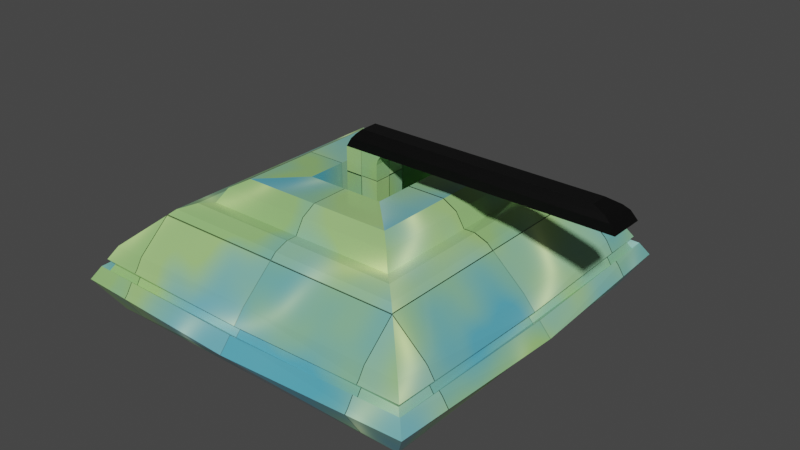 # Source: StickObject.blend  (saved by Blender 2.90.8; exported with 4.5.12 LTS)
import bpy
from mathutils import Matrix  # noqa: F401  (used for matrix-valued properties, if any)

bpy.ops.wm.read_factory_settings(use_empty=True)
scene = bpy.context.scene
scene.name = 'Scene'

# ---- collections
col_collection = bpy.data.collections.new('Collection'); scene.collection.children.link(col_collection)

# ---- materials (node trees are filled in below, after node groups)
mat_stick = bpy.data.materials.new('Stick')
mat_stick.use_transparent_shadow = False
mat_black = bpy.data.materials.new('Black')
mat_black.alpha_threshold = 0.0
mat_black.use_transparent_shadow = False
mat_black.line_color = (0.0, 0.0, 0.0, 1.0)

# ---- material node trees
mat_stick.use_nodes = True; mat_stick.node_tree.nodes.clear()
_N = mat_stick.node_tree.nodes; _L = mat_stick.node_tree.links
n0 = _N.new('ShaderNodeBsdfPrincipled'); n0.name = 'Principled BSDF'; n0.location = (107, 300)
n0.distribution = 'GGX'
n0.subsurface_method = 'BURLEY'
n0.inputs[3].default_value = 1.45
n0.inputs[27].default_value = (0.0, 0.0, 0.0, 1.0)
n0.inputs[28].default_value = 1.0
n1 = _N.new('ShaderNodeOutputMaterial'); n1.name = 'Material Output'; n1.location = (397, 300)
n2 = _N.new('ShaderNodeTexNoise'); n2.name = 'Noise Texture'; n2.location = (-887, 370)
n3 = _N.new('ShaderNodeMapping'); n3.name = 'Mapping'; n3.location = (-1205, 174)
n4 = _N.new('ShaderNodeValToRGB'); n4.name = 'ColorRamp'; n4.location = (-695, 353)
while len(n4.color_ramp.elements) > 1: n4.color_ramp.elements.remove(n4.color_ramp.elements[-1])
n4.color_ramp.elements[0].position = 0.3591; n4.color_ramp.elements[0].color = (0.1129, 0.7033, 1.0, 1.0)
_e = n4.color_ramp.elements.new(0.5773); _e.color = (0.504, 1.0, 0.3418, 1.0)
n5 = _N.new('ShaderNodeTexMagic'); n5.name = 'Magic Texture'; n5.location = (-983, -213)
n6 = _N.new('ShaderNodeValToRGB'); n6.name = 'ColorRamp.001'; n6.location = (-799, -186)
while len(n6.color_ramp.elements) > 1: n6.color_ramp.elements.remove(n6.color_ramp.elements[-1])
n6.color_ramp.elements[0].position = 0.0; n6.color_ramp.elements[0].color = (1.0, 1.0, 1.0, 1.0)
_e = n6.color_ramp.elements.new(1.0); _e.color = (0.0, 0.0, 0.0, 1.0)
n7 = _N.new('ShaderNodeTexChecker'); n7.name = 'Checker Texture'; n7.location = (-933, 95)
n7.inputs[1].default_value = (0.8, 0.1923, 0.6172, 1.0)
n7.inputs[2].default_value = (0.01214, 0.2, 0.0, 1.0)
n8 = _N.new('ShaderNodeValToRGB'); n8.name = 'ColorRamp.002'; n8.location = (-722, 81)
while len(n8.color_ramp.elements) > 1: n8.color_ramp.elements.remove(n8.color_ramp.elements[-1])
n8.color_ramp.elements[0].position = 0.0; n8.color_ramp.elements[0].color = (0.0, 0.0, 0.0, 1.0)
_e = n8.color_ramp.elements.new(1.0); _e.color = (0.424, 0.4466, 0.181, 1.0)
n9 = _N.new('ShaderNodeMix'); n9.name = 'Mix'; n9.location = (-178, 234)
n9.data_type = 'RGBA'
n10 = _N.new('ShaderNodeBump'); n10.name = 'Bump'; n10.location = (-172, -86)
n10.inputs[1].default_value = 1.0
n10.inputs[2].default_value = 1.0
n11 = _N.new('ShaderNodeMix'); n11.name = 'Mix.001'; n11.location = (-377, 143)
n11.data_type = 'RGBA'
n11.blend_type = 'DIVIDE'
n12 = _N.new('ShaderNodeTexCoord'); n12.name = 'Texture Coordinate'; n12.location = (-1382, 156)
_L.new(n0.outputs[0], n1.inputs[0])
_L.new(n12.outputs[2], n3.inputs[0])
_L.new(n3.outputs[0], n2.inputs[0])
_L.new(n2.outputs[0], n4.inputs[0])
_L.new(n3.outputs[0], n5.inputs[0])
_L.new(n5.outputs[1], n6.inputs[0])
_L.new(n4.outputs[0], n9.inputs[6])
_L.new(n9.outputs[2], n0.inputs[0])
_L.new(n7.outputs[0], n8.inputs[0])
_L.new(n6.outputs[0], n11.inputs[7])
_L.new(n11.outputs[2], n9.inputs[7])
_L.new(n8.outputs[0], n11.inputs[6])
_L.new(n8.outputs[0], n10.inputs[3])
_L.new(n10.outputs[0], n0.inputs[5])
_L.new(n11.outputs[2], n0.inputs[2])
_L.new(n12.outputs[3], n7.inputs[0])
n1.is_active_output = True
mat_black.use_nodes = True; mat_black.node_tree.nodes.clear()
_N = mat_black.node_tree.nodes; _L = mat_black.node_tree.links
n0 = _N.new('ShaderNodeOutputMaterial'); n0.name = 'Material Output'; n0.location = (300, 300)
n1 = _N.new('ShaderNodeBsdfPrincipled'); n1.name = 'Principled BSDF'; n1.location = (10, 300)
n1.distribution = 'GGX'
n1.subsurface_method = 'BURLEY'
n1.inputs[0].default_value = (0.0, 0.0, 0.0, 1.0)
n1.inputs[2].default_value = 0.4
n1.inputs[3].default_value = 1.45
n1.inputs[27].default_value = (0.0, 0.0, 0.0, 1.0)
n1.inputs[28].default_value = 1.0
_L.new(n1.outputs[0], n0.inputs[0])
n0.is_active_output = True

# ---- world
world_world = bpy.data.worlds.new('World'); scene.world = world_world
world_world.use_nodes = True; world_world.node_tree.nodes.clear()
_N = world_world.node_tree.nodes; _L = world_world.node_tree.links
n0 = _N.new('ShaderNodeOutputWorld'); n0.name = 'World Output'; n0.location = (300, 300)
n1 = _N.new('ShaderNodeBackground'); n1.name = 'Background'; n1.location = (10, 300)
n1.inputs[0].default_value = (0.05088, 0.05088, 0.05088, 1.0)
_L.new(n1.outputs[0], n0.inputs[0])
n0.is_active_output = True
world_world.color = (0.05088, 0.05088, 0.05088)
world_world.use_sun_shadow = False
world_world.sun_shadow_jitter_overblur = 0.0

# ---- meshes
me_plane_001 = bpy.data.meshes.new('Plane.001')
me_plane_001.from_pydata([(-0.25, -0.25, 0.0), (-0.25, -0.25, 0.1), (-0.2807, -0.2807, 0.05), (-0.1531, -0.1531, 0.1604), (0.25, -0.25, 0.0), (0.25, -0.25, 0.1), (0.0, -0.25, 0.0), (0.0, -0.2934, 0.05), (0.0, -0.25, 0.1), (0.2807, -0.2807, 0.05), (0.1531, -0.1531, 0.1604), (0.0, -0.1531, 0.1604), (-0.25, 0.25, 0.0), (-0.25, 0.25, 0.1), (-0.2934, 0.0, 0.05), (-0.2807, 0.2807, 0.05), (-0.25, 0.0, 0.0), (-0.25, 0.0, 0.1), (-0.1531, 0.0, 0.1604), (-0.1531, 0.1531, 0.1604), (0.25, 0.25, 0.0), (0.25, 0.25, 0.1), (0.2934, 0.0, 0.05), (0.0, 0.25, 0.0), (0.0, 0.2934, 0.05), (0.0, 0.25, 0.1), (0.2807, 0.2807, 0.05), (0.25, 0.0, 0.0), (0.25, 0.0, 0.1), (0.0, 0.0, 0.0), (0.1531, 0.0, 0.1604), (0.1531, 0.1531, 0.1604), (0.0, 0.1531, 0.1604), (0.0, 0.06032, 0.1935), (-0.06032, -0.06032, 0.1935), (0.06032, -0.06032, 0.1935), (-0.06032, 0.06032, 0.1935), (0.06032, 0.06032, 0.1935), (-0.06032, 0.0, 0.1935), (0.0, -0.06032, 0.1935), (0.06032, 0.0, 0.1935), (0.0, -0.06032, 0.1274), (0.03225, 0.02633, 0.2367), (-0.02633, 0.0, 0.1274), (0.02633, 0.0, 0.1274), (0.0, 0.06032, 0.1274), (-0.02633, -0.02633, 0.1274), (0.02633, -0.02633, 0.1274), (-0.02633, 0.02633, 0.1274), (0.02633, 0.02633, 0.1274), (-0.06032, 0.0, 0.1274), (-0.06032, -0.06032, 0.1274), (0.0, -0.02633, 0.1274), (0.06032, 0.0, 0.1274), (0.06032, -0.06032, 0.1274), (-0.06032, 0.06032, 0.1274), (0.0, 0.02633, 0.1274), (0.06032, 0.06032, 0.1274), (0.01673, -0.01308, 0.2611), (0.01673, 0.0, 0.2611), (-0.009607, 0.0, 0.2611), (0.02633, 0.0, 0.2611), (0.01673, 0.01308, 0.2611), (-0.009607, -0.01308, 0.2611), (0.02633, -0.01308, 0.2611), (-0.009607, 0.01308, 0.2611), (0.02633, 0.01308, 0.2611), (0.005918, 0.02633, 0.2367), (-0.02633, 0.0, 0.2367), (-0.02633, -0.02633, 0.2367), (-0.02633, 0.02633, 0.2367), (0.03225, -0.02633, 0.2367), (0.005918, -0.02633, 0.2367), (0.03225, 0.0, 0.2367), (0.3444, 0.0, 0.2611), (0.3444, -0.01308, 0.2611), (0.3444, 0.01308, 0.2611), (0.3827, -0.02633, 0.2367), (0.3827, 0.02633, 0.2367), (0.3827, 0.0, 0.2367), (0.005996, 0.02375, 0.2489), (-0.02034, -0.02375, 0.2489), (-0.02034, 0.02375, 0.2489), (0.02633, -0.02375, 0.2489), (0.02633, 0.02375, 0.2489), (-0.02034, 0.0, 0.2489), (0.005996, -0.02375, 0.2489), (0.3733, -0.02375, 0.2489), (0.3733, 0.02375, 0.2489), (0.3733, 0.0, 0.2489), (0.01073, 0.01938, 0.255), (-0.0156, -0.01938, 0.255), (-0.0156, 0.01938, 0.255), (0.02633, -0.01938, 0.255), (0.3644, -0.01938, 0.255), (0.02633, 0.01938, 0.255), (-0.0156, 0.0, 0.255), (0.01073, -0.01938, 0.255), (0.3644, 0.01938, 0.255), (0.3644, 0.0, 0.255), (0.2556, -0.2556, 0.07104), (0.2622, -0.2622, 0.06037), (-0.2571, 0.0, 0.07202), (-0.2654, 0.0, 0.0625), (-0.2622, -0.2622, 0.06037), (-0.2556, -0.2556, 0.07104), (0.0, -0.2654, 0.0625), (0.0, -0.2571, 0.07202), (0.0, -0.2676, 0.07976), (0.0, -0.2758, 0.07024), (-0.2621, -0.2621, 0.08034), (-0.2686, -0.2686, 0.06966), (-0.2758, 0.0, 0.07024), (-0.2676, 0.0, 0.07976), (0.2686, -0.2686, 0.06966), (0.2621, -0.2621, 0.08034), (0.2676, 0.0, 0.07976), (0.2758, 0.0, 0.07024), (0.0, 0.2758, 0.07024), (0.0, 0.2676, 0.07976), (-0.2686, 0.2686, 0.06966), (-0.2621, 0.2621, 0.08034), (0.2621, 0.2621, 0.08034), (0.2686, 0.2686, 0.06966), (0.2571, 0.0, 0.07202), (0.2654, 0.0, 0.0625), (0.0, 0.2654, 0.0625), (0.0, 0.2571, 0.07202), (-0.2622, 0.2622, 0.06037), (-0.2556, 0.2556, 0.07104), (0.2556, 0.2556, 0.07104), (0.2622, 0.2622, 0.06037), (0.02633, 0.02633, 0.2234), (-0.02633, 0.0, 0.2234), (0.0, -0.02633, 0.2234), (0.02633, 0.0, 0.2234), (0.0, 0.02633, 0.2234), (-0.02633, -0.02633, 0.2234), (-0.02633, 0.02633, 0.2234), (0.02633, -0.02633, 0.2234), (0.001644, 0.02633, 0.23), (-0.02633, -0.02633, 0.23), (-0.02633, 0.02633, 0.23), (0.02798, -0.02633, 0.23), (0.02798, 0.02633, 0.23), (-0.02633, 0.0, 0.23), (0.001644, -0.02633, 0.23), (0.02798, 0.0, 0.23), (0.0, -0.1401, 0.1815), (0.0, -0.1187, 0.1935), (-0.1187, 0.0, 0.1935), (-0.1401, 0.0, 0.1815), (0.1401, 0.0, 0.1815), (0.1187, 0.0, 0.1935), (-0.1401, -0.1401, 0.1815), (-0.1187, -0.1187, 0.1935), (0.1187, -0.1187, 0.1935), (0.1401, -0.1401, 0.1815), (-0.1187, 0.1187, 0.1935), (-0.1401, 0.1401, 0.1815), (0.0, 0.1187, 0.1935), (0.0, 0.1401, 0.1815), (0.1401, 0.1401, 0.1815), (0.1187, 0.1187, 0.1935), (-0.1702, 0.0, 0.1604), (-0.1908, 0.0, 0.1526), (-0.1908, -0.1908, 0.1526), (-0.1702, -0.1702, 0.1604), (0.0, -0.1908, 0.1526), (0.0, -0.1702, 0.1604), (0.1908, 0.0, 0.1526), (0.1702, 0.0, 0.1604), (0.1702, -0.1702, 0.1604), (0.1908, -0.1908, 0.1526), (-0.1702, 0.1702, 0.1604), (-0.1908, 0.1908, 0.1526), (0.0, 0.1702, 0.1604), (0.0, 0.1908, 0.1526), (0.1908, 0.1908, 0.1526), (0.1702, 0.1702, 0.1604)], [], [(113, 17, 13, 121), (9, 114, 109, 7), (0, 6, 7, 2), (0, 16, 29, 6), (5, 173, 168, 8), (16, 0, 2, 14), (35, 39, 149, 156), (17, 165, 175, 13), (116, 122, 21, 28), (2, 7, 109, 111), (4, 9, 7, 6), (4, 6, 29, 27), (10, 11, 169, 172), (27, 22, 9, 4), (34, 38, 150, 155), (28, 21, 178, 170), (14, 112, 120, 15), (127, 130, 131, 126), (12, 15, 24, 23), (12, 23, 29, 16), (21, 25, 177, 178), (16, 14, 15, 12), (36, 33, 160, 158), (18, 19, 174, 164), (22, 26, 123, 117), (15, 120, 118, 24), (20, 23, 24, 26), (20, 27, 29, 23), (32, 31, 179, 176), (27, 20, 26, 22), (33, 37, 163, 160), (31, 30, 171, 179), (17, 1, 166, 165), (1, 8, 168, 166), (28, 170, 173, 5), (30, 10, 172, 171), (11, 3, 167, 169), (13, 175, 177, 25), (19, 32, 176, 174), (38, 34, 51, 50), (35, 40, 53, 54), (36, 38, 50, 55), (40, 37, 57, 53), (32, 19, 159, 161), (18, 3, 154, 151), (37, 40, 153, 163), (38, 36, 158, 150), (19, 18, 151, 159), (3, 11, 148, 154), (10, 30, 152, 157), (11, 10, 157, 148), (40, 35, 156, 153), (31, 32, 161, 162), (30, 31, 162, 152), (97, 93, 64, 58), (90, 92, 65, 62), (95, 90, 62, 66), (96, 91, 63, 60), (37, 33, 45, 57), (33, 36, 55, 45), (39, 35, 54, 41), (34, 39, 41, 51), (46, 43, 50, 51), (52, 46, 51, 41), (44, 47, 54, 53), (47, 52, 41, 54), (43, 48, 55, 50), (48, 56, 45, 55), (49, 44, 53, 57), (56, 49, 57, 45), (63, 58, 59, 60), (64, 61, 59, 58), (65, 60, 59, 62), (66, 62, 59, 61), (91, 97, 58, 63), (73, 42, 78, 79), (92, 96, 60, 65), (61, 64, 75, 74), (143, 147, 73, 71), (142, 145, 68, 70), (147, 144, 42, 73), (141, 146, 72, 69), (145, 141, 69, 68), (144, 140, 67, 42), (140, 142, 70, 67), (146, 143, 71, 72), (99, 98, 76, 74), (94, 99, 74, 75), (71, 73, 79, 77), (83, 71, 77, 87), (95, 66, 76, 98), (66, 61, 74, 76), (42, 84, 88, 78), (93, 83, 87, 94), (77, 79, 89, 87), (79, 78, 88, 89), (70, 68, 85, 82), (69, 72, 86, 81), (68, 69, 81, 85), (42, 67, 80, 84), (67, 70, 82, 80), (72, 71, 83, 86), (64, 93, 94, 75), (84, 95, 98, 88), (87, 89, 99, 94), (89, 88, 98, 99), (82, 85, 96, 92), (81, 86, 97, 91), (85, 81, 91, 96), (84, 80, 90, 95), (80, 82, 92, 90), (86, 83, 93, 97), (121, 13, 25, 119), (122, 119, 25, 21), (26, 24, 118, 123), (22, 117, 114, 9), (14, 2, 111, 112), (116, 28, 5, 115), (110, 108, 8, 1), (113, 110, 1, 17), (116, 115, 100, 124), (118, 120, 128, 126), (109, 114, 101, 106), (119, 122, 130, 127), (112, 111, 104, 103), (121, 119, 127, 129), (110, 113, 102, 105), (115, 108, 107, 100), (115, 5, 8, 108), (130, 124, 125, 131), (129, 127, 126, 128), (102, 129, 128, 103), (100, 107, 106, 101), (124, 100, 101, 125), (107, 105, 104, 106), (105, 102, 103, 104), (123, 118, 126, 131), (114, 117, 125, 101), (113, 121, 129, 102), (122, 116, 124, 130), (108, 110, 105, 107), (120, 112, 103, 128), (117, 123, 131, 125), (111, 109, 106, 104), (52, 47, 139, 134), (56, 48, 138, 136), (49, 56, 136, 132), (43, 46, 137, 133), (46, 52, 134, 137), (44, 49, 132, 135), (48, 43, 133, 138), (47, 44, 135, 139), (134, 139, 143, 146), (136, 138, 142, 140), (132, 136, 140, 144), (133, 137, 141, 145), (137, 134, 146, 141), (135, 132, 144, 147), (138, 133, 145, 142), (139, 135, 147, 143), (151, 154, 155, 150), (154, 148, 149, 155), (153, 156, 157, 152), (156, 149, 148, 157), (150, 158, 159, 151), (158, 160, 161, 159), (152, 162, 163, 153), (162, 161, 160, 163), (39, 34, 155, 149), (165, 166, 167, 164), (166, 168, 169, 167), (171, 172, 173, 170), (172, 169, 168, 173), (164, 174, 175, 165), (174, 176, 177, 175), (170, 178, 179, 171), (178, 177, 176, 179), (3, 18, 164, 167)])
me_plane_001.polygons.foreach_set('material_index', [0, 0, 0, 0, 0, 0, 0, 0, 0, 0, 0, 0, 0, 0, 0, 0, 0, 0, 0, 0, 0, 0, 0, 0, 0, 0, 0, 0, 0, 0, 0, 0, 0, 0, 0, 0, 0, 0, 0, 0, 0, 0, 0, 0, 0, 0, 0, 0, 0, 0, 0, 0, 0, 0, 1, 1, 1, 1, 0, 0, 0, 0, 0, 0, 0, 0, 0, 0, 0, 0, 1, 1, 1, 1, 1, 1, 1, 1, 0, 0, 0, 0, 0, 0, 0, 0, 1, 1, 1, 1, 1, 1, 1, 1, 1, 1, 1, 1, 1, 1, 1, 1, 1, 1, 1, 1, 1, 1, 1, 1, 1, 1, 0, 0, 0, 0, 0, 0, 0, 0, 0, 0, 0, 0, 0, 0, 0, 0, 0, 0, 0, 0, 0, 0, 0, 0, 0, 0, 0, 0, 0, 0, 0, 0, 0, 0, 0, 0, 0, 0, 0, 0, 0, 0, 0, 0, 0, 0, 0, 0, 0, 0, 0, 0, 0, 0, 0, 0, 0, 0, 0, 0, 0, 0, 0, 0, 0, 0])
_uv = me_plane_001.uv_layers.new(name='UVMap')
_uv.uv.foreach_set('vector', [0.1139, 0.6794, 0.137, 0.6795, 0.133, 0.8963, 0.1126, 0.9065, 0.4969, 0.4879, 0.5174, 0.4984, 0.5159, 0.7312, 0.4928, 0.7313, 0.446, 0.95, 0.4358, 0.7315, 0.4928, 0.7313, 0.4992, 0.9746, 0.4351, 0.000355, 0.4351, 0.2177, 0.2177, 0.2177, 0.2177, 0.000355, 0.5684, 0.5141, 0.6386, 0.5647, 0.6405, 0.7306, 0.5724, 0.7309, 0.000355, 0.6789, 0.01054, 0.4604, 0.06379, 0.4358, 0.05741, 0.6791, 0.7181, 0.6435, 0.7181, 0.591, 0.7688, 0.591, 0.7688, 0.6942, 0.137, 0.6795, 0.205, 0.6798, 0.2032, 0.8457, 0.133, 0.8963, 0.5493, 0.244, 0.5501, 0.01691, 0.5704, 0.0273, 0.5724, 0.2441, 0.4992, 0.9746, 0.4928, 0.7313, 0.5159, 0.7312, 0.5196, 0.9639, 0.4439, 0.513, 0.4969, 0.4879, 0.4928, 0.7313, 0.4358, 0.7315, 0.000355, 0.000355, 0.2177, 0.000355, 0.2177, 0.2177, 0.000355, 0.2177, 0.6731, 0.5972, 0.6744, 0.7304, 0.6596, 0.7305, 0.658, 0.5825, 0.4358, 0.2435, 0.4928, 0.2437, 0.4969, 0.4871, 0.4439, 0.462, 0.3291, 0.5914, 0.3291, 0.539, 0.3799, 0.539, 0.3799, 0.6421, 0.5724, 0.2441, 0.5704, 0.0273, 0.6402, 0.07855, 0.6405, 0.2444, 0.05741, 0.6791, 0.08052, 0.6792, 0.08197, 0.912, 0.06151, 0.9226, 0.8204, 0.2439, 0.8204, 0.4655, 0.8096, 0.4711, 0.8095, 0.2439, 0.7282, 0.02497, 0.7815, 0.000355, 0.7751, 0.2437, 0.7181, 0.2435, 0.4351, 0.4351, 0.2177, 0.4351, 0.2177, 0.2177, 0.4351, 0.2177, 0.8507, 0.4609, 0.8547, 0.2441, 0.9227, 0.2444, 0.9209, 0.4103, 0.000355, 0.6789, 0.05741, 0.6791, 0.06151, 0.9226, 0.008491, 0.8974, 0.3843, 0.5914, 0.3843, 0.539, 0.4351, 0.539, 0.4351, 0.6421, 0.239, 0.68, 0.2377, 0.8132, 0.2226, 0.8279, 0.2242, 0.6799, 0.4928, 0.2437, 0.4992, 0.000355, 0.5196, 0.01107, 0.5159, 0.2438, 0.7815, 0.000355, 0.8019, 0.01107, 0.7982, 0.2438, 0.7751, 0.2437, 0.7262, 0.462, 0.7181, 0.2435, 0.7751, 0.2437, 0.7792, 0.4871, 0.000355, 0.4351, 0.000355, 0.2177, 0.2177, 0.2177, 0.2177, 0.4351, 0.9567, 0.2446, 0.9554, 0.3778, 0.9403, 0.3925, 0.9419, 0.2445, 0.4358, 0.2435, 0.446, 0.02497, 0.4992, 0.000355, 0.4928, 0.2437, 0.3843, 0.539, 0.3843, 0.4865, 0.4351, 0.4358, 0.4351, 0.539, 0.6743, 0.1113, 0.6744, 0.2446, 0.6596, 0.2445, 0.6594, 0.09648, 0.137, 0.6795, 0.135, 0.4627, 0.2048, 0.514, 0.205, 0.6798, 0.5704, 0.9477, 0.5724, 0.7309, 0.6405, 0.7306, 0.6402, 0.8964, 0.5724, 0.2441, 0.6405, 0.2444, 0.6386, 0.4103, 0.5684, 0.4609, 0.6744, 0.2446, 0.6731, 0.3778, 0.658, 0.3925, 0.6596, 0.2445, 0.6744, 0.7304, 0.6743, 0.8637, 0.6594, 0.8785, 0.6596, 0.7305, 0.8527, 0.0273, 0.9225, 0.07855, 0.9227, 0.2444, 0.8547, 0.2441, 0.9566, 0.1113, 0.9567, 0.2446, 0.9419, 0.2445, 0.9417, 0.09648, 0.3816, 0.7011, 0.434, 0.7011, 0.434, 0.7586, 0.3816, 0.7586, 0.3291, 0.6429, 0.3816, 0.6429, 0.3816, 0.7004, 0.3291, 0.7004, 0.3291, 0.7011, 0.3816, 0.7011, 0.3816, 0.7586, 0.3291, 0.7586, 0.3816, 0.6429, 0.434, 0.6429, 0.434, 0.7004, 0.3816, 0.7004, 0.9567, 0.2446, 0.9566, 0.1113, 0.9782, 0.1226, 0.9782, 0.2447, 0.239, 0.68, 0.2389, 0.5468, 0.2605, 0.558, 0.2605, 0.6801, 0.7695, 0.6435, 0.7695, 0.591, 0.8203, 0.591, 0.8203, 0.6942, 0.3291, 0.539, 0.3291, 0.4865, 0.3799, 0.4358, 0.3799, 0.539, 0.2377, 0.8132, 0.239, 0.68, 0.2605, 0.6801, 0.2594, 0.8021, 0.6743, 0.8637, 0.6744, 0.7304, 0.6959, 0.7303, 0.6959, 0.8524, 0.6731, 0.3778, 0.6744, 0.2446, 0.6959, 0.2447, 0.6948, 0.3667, 0.6744, 0.7304, 0.6731, 0.5972, 0.6948, 0.6083, 0.6959, 0.7303, 0.7695, 0.591, 0.7695, 0.5386, 0.8203, 0.4879, 0.8203, 0.591, 0.9554, 0.3778, 0.9567, 0.2446, 0.9782, 0.2447, 0.9771, 0.3667, 0.6744, 0.2446, 0.6743, 0.1113, 0.6959, 0.1226, 0.6959, 0.2447, 0.3951, 0.8562, 0.3951, 0.8426, 0.4027, 0.8426, 0.4027, 0.851, 0.2903, 0.9078, 0.2903, 0.9307, 0.2826, 0.9255, 0.2826, 0.9026, 0.2903, 0.8943, 0.2903, 0.9078, 0.2826, 0.9026, 0.2826, 0.8943, 0.8952, 0.7725, 0.8783, 0.7725, 0.8838, 0.7651, 0.8952, 0.7651, 0.3291, 0.7593, 0.3816, 0.7593, 0.3816, 0.8169, 0.3291, 0.8169, 0.3816, 0.7593, 0.434, 0.7593, 0.434, 0.8169, 0.3816, 0.8169, 0.7756, 0.7474, 0.7756, 0.7998, 0.7181, 0.7998, 0.7181, 0.7474, 0.7756, 0.6949, 0.7756, 0.7474, 0.7181, 0.7474, 0.7181, 0.6949, 0.7181, 0.8759, 0.7181, 0.853, 0.7476, 0.853, 0.7476, 0.9054, 0.7763, 0.853, 0.7763, 0.8301, 0.8058, 0.8005, 0.8058, 0.853, 0.8164, 0.8508, 0.8164, 0.8279, 0.8459, 0.7983, 0.8459, 0.8508, 0.7763, 0.8759, 0.7763, 0.853, 0.8058, 0.853, 0.8058, 0.9054, 0.7181, 0.853, 0.7181, 0.8301, 0.7476, 0.8005, 0.7476, 0.853, 0.7763, 0.7703, 0.7763, 0.7474, 0.8058, 0.7474, 0.8058, 0.7998, 0.8164, 0.8737, 0.8164, 0.8508, 0.8459, 0.8508, 0.8459, 0.9032, 0.7763, 0.7474, 0.7763, 0.7245, 0.8058, 0.6949, 0.8058, 0.7474, 0.4346, 0.8602, 0.4117, 0.8602, 0.4117, 0.8488, 0.4346, 0.8488, 0.4034, 0.8602, 0.4034, 0.8488, 0.4117, 0.8488, 0.4117, 0.8602, 0.4346, 0.8375, 0.4346, 0.8488, 0.4117, 0.8488, 0.4117, 0.8375, 0.4034, 0.8375, 0.4117, 0.8375, 0.4117, 0.8488, 0.4034, 0.8488, 0.3951, 0.8791, 0.3951, 0.8562, 0.4027, 0.851, 0.4027, 0.8739, 0.3055, 0.7404, 0.2826, 0.7404, 0.2826, 0.4358, 0.3055, 0.4358, 0.912, 0.7725, 0.8952, 0.7725, 0.8952, 0.7651, 0.9066, 0.7651, 0.8837, 0.4879, 0.8951, 0.4879, 0.8951, 0.7643, 0.8837, 0.7643, 0.3284, 0.7473, 0.3055, 0.7473, 0.3055, 0.7404, 0.3284, 0.7404, 0.9181, 0.7968, 0.8952, 0.7968, 0.8952, 0.791, 0.9181, 0.791, 0.3055, 0.7473, 0.2826, 0.7473, 0.2826, 0.7404, 0.3055, 0.7404, 0.3719, 0.8884, 0.3719, 0.8641, 0.3777, 0.8604, 0.3777, 0.8884, 0.8952, 0.7968, 0.8723, 0.7968, 0.8723, 0.791, 0.8952, 0.791, 0.3134, 0.8928, 0.3134, 0.9157, 0.3076, 0.912, 0.3076, 0.8891, 0.3134, 0.9157, 0.3134, 0.94, 0.3076, 0.94, 0.3076, 0.912, 0.3719, 0.8641, 0.3719, 0.8412, 0.3777, 0.8375, 0.3777, 0.8604, 0.8905, 0.9097, 0.8905, 0.9265, 0.8723, 0.921, 0.8723, 0.9097, 0.8905, 0.8928, 0.8905, 0.9097, 0.8723, 0.9097, 0.8723, 0.8983, 0.3284, 0.7404, 0.3055, 0.7404, 0.3055, 0.4358, 0.3284, 0.4358, 0.8351, 0.4879, 0.8459, 0.493, 0.8459, 0.7976, 0.8351, 0.7895, 0.8543, 0.7976, 0.8466, 0.7976, 0.8466, 0.5211, 0.8543, 0.5038, 0.8723, 0.4879, 0.8837, 0.4879, 0.8837, 0.7643, 0.8723, 0.7643, 0.8716, 0.7925, 0.8608, 0.7976, 0.8608, 0.496, 0.8716, 0.4879, 0.8286, 0.4879, 0.8351, 0.4879, 0.8351, 0.7895, 0.8286, 0.7817, 0.9132, 0.8868, 0.9132, 0.9097, 0.8999, 0.9097, 0.8999, 0.889, 0.9132, 0.9097, 0.9132, 0.9326, 0.8999, 0.9303, 0.8999, 0.9097, 0.9181, 0.791, 0.8952, 0.791, 0.8952, 0.7792, 0.9158, 0.7792, 0.3777, 0.8884, 0.3777, 0.8604, 0.3885, 0.8603, 0.3885, 0.8832, 0.8952, 0.791, 0.8723, 0.791, 0.8745, 0.7792, 0.8952, 0.7792, 0.3076, 0.8891, 0.3076, 0.912, 0.2968, 0.9119, 0.2968, 0.8943, 0.3076, 0.912, 0.3076, 0.94, 0.2968, 0.9348, 0.2968, 0.9119, 0.3777, 0.8604, 0.3777, 0.8375, 0.3885, 0.8426, 0.3885, 0.8603, 0.821, 0.4879, 0.8286, 0.4879, 0.8286, 0.7817, 0.821, 0.7643, 0.8608, 0.7976, 0.8543, 0.7976, 0.8543, 0.5038, 0.8608, 0.496, 0.8999, 0.889, 0.8999, 0.9097, 0.8905, 0.9097, 0.8905, 0.8928, 0.8999, 0.9097, 0.8999, 0.9303, 0.8905, 0.9265, 0.8905, 0.9097, 0.9158, 0.7792, 0.8952, 0.7792, 0.8952, 0.7725, 0.912, 0.7725, 0.3885, 0.8832, 0.3885, 0.8603, 0.3951, 0.8562, 0.3951, 0.8791, 0.8952, 0.7792, 0.8745, 0.7792, 0.8783, 0.7725, 0.8952, 0.7725, 0.2968, 0.8943, 0.2968, 0.9119, 0.2903, 0.9078, 0.2903, 0.8943, 0.2968, 0.9119, 0.2968, 0.9348, 0.2903, 0.9307, 0.2903, 0.9078, 0.3885, 0.8603, 0.3885, 0.8426, 0.3951, 0.8426, 0.3951, 0.8562, 0.8324, 0.01691, 0.8527, 0.0273, 0.8547, 0.2441, 0.8316, 0.244, 0.8303, 0.4711, 0.8316, 0.244, 0.8547, 0.2441, 0.8507, 0.4609, 0.7792, 0.4871, 0.7751, 0.2437, 0.7982, 0.2438, 0.7997, 0.4766, 0.4928, 0.2437, 0.5159, 0.2438, 0.5174, 0.4766, 0.4969, 0.4871, 0.05741, 0.6791, 0.06379, 0.4358, 0.08415, 0.4465, 0.08052, 0.6792, 0.5493, 0.244, 0.5724, 0.2441, 0.5684, 0.4609, 0.548, 0.4711, 0.5501, 0.9581, 0.5493, 0.731, 0.5724, 0.7309, 0.5704, 0.9477, 0.1139, 0.6794, 0.1147, 0.4523, 0.135, 0.4627, 0.137, 0.6795, 0.5493, 0.244, 0.548, 0.4711, 0.5381, 0.4655, 0.5381, 0.2439, 0.7982, 0.2438, 0.8019, 0.01107, 0.8117, 0.01663, 0.8095, 0.2439, 0.5159, 0.7312, 0.5174, 0.4984, 0.5273, 0.5038, 0.5272, 0.7311, 0.8316, 0.244, 0.8303, 0.4711, 0.8204, 0.4655, 0.8204, 0.2439, 0.08052, 0.6792, 0.08415, 0.4465, 0.09397, 0.452, 0.09176, 0.6793, 0.8324, 0.01691, 0.8316, 0.244, 0.8204, 0.2439, 0.8224, 0.0224, 0.1147, 0.4523, 0.1139, 0.6794, 0.1027, 0.6794, 0.1047, 0.4578, 0.548, 0.5039, 0.5493, 0.731, 0.5381, 0.7311, 0.5381, 0.5095, 0.548, 0.5039, 0.5684, 0.5141, 0.5724, 0.7309, 0.5493, 0.731, 0.5402, 0.0224, 0.5381, 0.2439, 0.5272, 0.2439, 0.5294, 0.01663, 0.8224, 0.0224, 0.8204, 0.2439, 0.8095, 0.2439, 0.8117, 0.01663, 0.1027, 0.6794, 0.1027, 0.9009, 0.09185, 0.9066, 0.09176, 0.6793, 0.5381, 0.5095, 0.5381, 0.7311, 0.5272, 0.7311, 0.5273, 0.5038, 0.5381, 0.2439, 0.5381, 0.4655, 0.5273, 0.4711, 0.5272, 0.2439, 0.5381, 0.7311, 0.5402, 0.9526, 0.5294, 0.9584, 0.5272, 0.7311, 0.1047, 0.4578, 0.1027, 0.6794, 0.09176, 0.6793, 0.09397, 0.452, 0.7997, 0.4766, 0.7982, 0.2438, 0.8095, 0.2439, 0.8096, 0.4711, 0.5174, 0.4766, 0.5159, 0.2438, 0.5272, 0.2439, 0.5273, 0.4711, 0.1139, 0.6794, 0.1126, 0.9065, 0.1027, 0.9009, 0.1027, 0.6794, 0.5501, 0.01691, 0.5493, 0.244, 0.5381, 0.2439, 0.5402, 0.0224, 0.5493, 0.731, 0.5501, 0.9581, 0.5402, 0.9526, 0.5381, 0.7311, 0.08197, 0.912, 0.08052, 0.6792, 0.09176, 0.6793, 0.09185, 0.9066, 0.5159, 0.2438, 0.5196, 0.01107, 0.5294, 0.01663, 0.5272, 0.2439, 0.5196, 0.9639, 0.5159, 0.7312, 0.5272, 0.7311, 0.5294, 0.9584, 0.2826, 0.8655, 0.2826, 0.8426, 0.3661, 0.8426, 0.3661, 0.8655, 0.4027, 0.9171, 0.4027, 0.94, 0.3192, 0.94, 0.3192, 0.9171, 0.4027, 0.8943, 0.4027, 0.9171, 0.3192, 0.9171, 0.3192, 0.8943, 0.8952, 0.8861, 0.8723, 0.8861, 0.8723, 0.8026, 0.8952, 0.8026, 0.2826, 0.8884, 0.2826, 0.8655, 0.3661, 0.8655, 0.3661, 0.8884, 0.3055, 0.8368, 0.2826, 0.8368, 0.2826, 0.7533, 0.3055, 0.7533, 0.9181, 0.8861, 0.8952, 0.8861, 0.8952, 0.8026, 0.9181, 0.8026, 0.3284, 0.8368, 0.3055, 0.8368, 0.3055, 0.7533, 0.3284, 0.7533, 0.3661, 0.8655, 0.3661, 0.8426, 0.3719, 0.8412, 0.3719, 0.8641, 0.3192, 0.9171, 0.3192, 0.94, 0.3134, 0.94, 0.3134, 0.9157, 0.3192, 0.8943, 0.3192, 0.9171, 0.3134, 0.9157, 0.3134, 0.8928, 0.8952, 0.8026, 0.8723, 0.8026, 0.8723, 0.7968, 0.8952, 0.7968, 0.3661, 0.8884, 0.3661, 0.8655, 0.3719, 0.8641, 0.3719, 0.8884, 0.3055, 0.7533, 0.2826, 0.7533, 0.2826, 0.7473, 0.3055, 0.7473, 0.9181, 0.8026, 0.8952, 0.8026, 0.8952, 0.7968, 0.9181, 0.7968, 0.3284, 0.7533, 0.3055, 0.7533, 0.3055, 0.7473, 0.3284, 0.7473, 0.2605, 0.6801, 0.2605, 0.558, 0.2819, 0.5767, 0.2819, 0.6802, 0.6959, 0.8524, 0.6959, 0.7303, 0.7174, 0.7302, 0.7174, 0.8337, 0.7174, 0.2448, 0.7164, 0.3482, 0.6948, 0.3667, 0.6959, 0.2447, 0.7164, 0.6268, 0.7174, 0.7302, 0.6959, 0.7303, 0.6948, 0.6083, 0.2819, 0.6802, 0.281, 0.7836, 0.2594, 0.8021, 0.2605, 0.6801, 0.9996, 0.1413, 0.9996, 0.2448, 0.9782, 0.2447, 0.9782, 0.1226, 0.6959, 0.2447, 0.6959, 0.1226, 0.7174, 0.1413, 0.7174, 0.2448, 0.9771, 0.3667, 0.9782, 0.2447, 0.9996, 0.2448, 0.9987, 0.3482, 0.7181, 0.591, 0.7181, 0.5386, 0.7688, 0.4879, 0.7688, 0.591, 0.205, 0.6798, 0.2048, 0.514, 0.224, 0.5319, 0.2242, 0.6799, 0.6402, 0.8964, 0.6405, 0.7306, 0.6596, 0.7305, 0.6594, 0.8785, 0.6596, 0.2445, 0.658, 0.3925, 0.6386, 0.4103, 0.6405, 0.2444, 0.658, 0.5825, 0.6596, 0.7305, 0.6405, 0.7306, 0.6386, 0.5647, 0.2242, 0.6799, 0.2226, 0.8279, 0.2032, 0.8457, 0.205, 0.6798, 0.9417, 0.09648, 0.9419, 0.2445, 0.9227, 0.2444, 0.9225, 0.07855, 0.6405, 0.2444, 0.6402, 0.07855, 0.6594, 0.09648, 0.6596, 0.2445, 0.9209, 0.4103, 0.9227, 0.2444, 0.9419, 0.2445, 0.9403, 0.3925, 0.2389, 0.5468, 0.239, 0.68, 0.2242, 0.6799, 0.224, 0.5319])
me_plane_001.materials.append(mat_stick)
me_plane_001.materials.append(mat_black)
me_plane_001.use_remesh_fix_poles = True
me_plane_001.use_remesh_preserve_attributes = False
me_plane_001.use_mirror_vertex_groups = False
me_plane_001.update()

# ---- objects
ob_plane = bpy.data.objects.new('Plane', me_plane_001)

# ---- transforms, parenting, visibility, modifiers, constraints
ob_plane.location = (0.0, 0.0, 0.0)
ob_plane.lineart.crease_threshold = 0.0

# ---- collection membership
col_collection.objects.link(ob_plane)

# ---- scene / render settings (as saved in the file)
scene.frame_start = 1; scene.frame_end = 250; scene.frame_set(1)
scene.render.engine = 'BLENDER_EEVEE_NEXT'
scene.cycles.use_denoising = False
scene.cycles.samples = 128
scene.cycles.sampling_pattern = 'TABULATED_SOBOL'
scene.cycles.use_adaptive_sampling = False
scene.cycles.use_light_tree = False
scene.view_settings.view_transform = 'Filmic'
bpy.context.view_layer.update()

# ---- added for rendering (the .blend has no active camera and no usable light): camera, sun
cam_auto = bpy.data.cameras.new('AutoCamera')
cam_auto.lens = 50.0
cam_auto.sensor_width = 36.0
cam_auto.clip_end = 1000.0
ob_auto_camera = bpy.data.objects.new('AutoCamera', cam_auto)
scene.collection.objects.link(ob_auto_camera)
ob_auto_camera.location = (0.907338, -1.03523, 0.820692)
ob_auto_camera.rotation_euler = (1.09748, -7.21219e-08, 0.694738)
scene.camera = ob_auto_camera
light_auto_sun = bpy.data.lights.new('AutoSun', 'SUN')
light_auto_sun.energy = 3.0
light_auto_sun.angle = 0.0523599
ob_auto_sun = bpy.data.objects.new('AutoSun', light_auto_sun)
scene.collection.objects.link(ob_auto_sun)
ob_auto_sun.rotation_euler = (0.872665, 0.174533, 0.523599)
bpy.context.view_layer.update()
